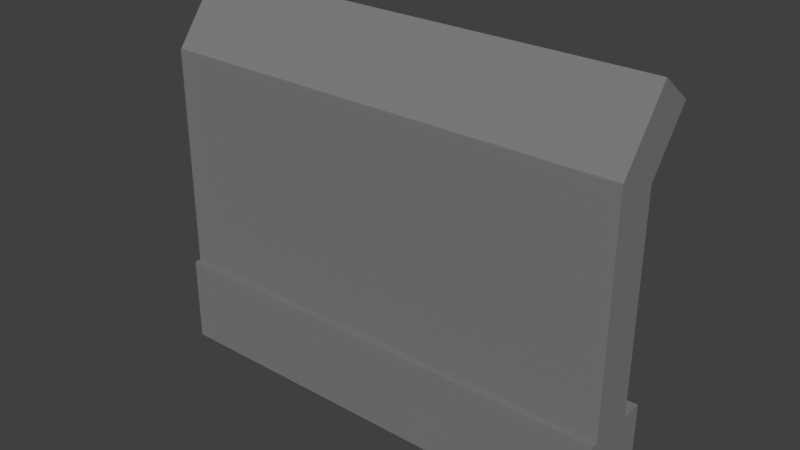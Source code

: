 # Source: blend.blend  (saved by Blender 2.79.0; exported with 4.5.12 LTS)
import bpy
from mathutils import Matrix  # noqa: F401  (used for matrix-valued properties, if any)

bpy.ops.wm.read_factory_settings(use_empty=True)
scene = bpy.context.scene
scene.name = 'Scene'

# ---- collections
col_collection_1 = bpy.data.collections.new('Collection 1'); scene.collection.children.link(col_collection_1)

# ---- materials (node trees are filled in below, after node groups)
mat_material = bpy.data.materials.new('Material')
mat_material.alpha_threshold = 0.0
mat_material.use_transparent_shadow = False
mat_material.diffuse_color = (0.2079, 0.2079, 0.2079, 1.0)
mat_material.roughness = 0.5
mat_material.line_color = (0.0, 0.0, 0.0, 1.0)

# ---- material node trees

# ---- world
world_world = bpy.data.worlds.new('World'); scene.world = world_world
world_world.color = (0.05088, 0.05088, 0.05088)
world_world.use_sun_shadow = False
world_world.sun_shadow_jitter_overblur = 0.0
world_world.cycles.sampling_method = 'MANUAL'

# ---- meshes
me_cube_002 = bpy.data.meshes.new('Cube.002')
me_cube_002.from_pydata([(1.0, 1.0, -1.0), (1.0, -1.0, -1.0), (-1.0, -1.0, -1.0), (-1.0, 1.0, -1.0), (1.0, 1.0, 1.0), (1.0, -1.0, 1.0), (-1.0, -1.0, 1.0), (-1.0, 1.0, 1.0)], [], [(0, 1, 2, 3), (4, 7, 6, 5), (0, 4, 5, 1), (1, 5, 6, 2), (2, 6, 7, 3), (4, 0, 3, 7)])
me_cube_002.materials.append(mat_material)
me_cube_002.use_remesh_preserve_volume = False
me_cube_002.use_remesh_preserve_attributes = False
me_cube_002.use_mirror_vertex_groups = False
me_cube_002.update()
me_cube_001 = bpy.data.meshes.new('Cube.001')
me_cube_001.from_pydata([(1.0, 1.0, -1.0), (1.0, -1.0, -1.0), (-1.0, -1.0, -1.0), (-1.0, 1.0, -1.0), (1.0, 1.0, 1.0), (1.0, -1.0, 1.0), (-1.0, -1.0, 1.0), (-1.0, 1.0, 1.0)], [], [(0, 1, 2, 3), (4, 7, 6, 5), (0, 4, 5, 1), (1, 5, 6, 2), (2, 6, 7, 3), (4, 0, 3, 7)])
me_cube_001.materials.append(mat_material)
me_cube_001.use_remesh_preserve_volume = False
me_cube_001.use_remesh_preserve_attributes = False
me_cube_001.use_mirror_vertex_groups = False
me_cube_001.update()
me_cube = bpy.data.meshes.new('Cube')
me_cube.from_pydata([(1.0, 1.0, -1.0), (1.0, -1.0, -1.0), (-1.0, -1.0, -1.0), (-1.0, 1.0, -1.0), (1.0, 1.0, 1.0), (1.0, -1.0, 1.0), (-1.0, -1.0, 1.0), (-1.0, 1.0, 1.0)], [], [(0, 1, 2, 3), (4, 7, 6, 5), (0, 4, 5, 1), (1, 5, 6, 2), (2, 6, 7, 3), (4, 0, 3, 7)])
me_cube.materials.append(mat_material)
me_cube.use_remesh_preserve_volume = False
me_cube.use_remesh_preserve_attributes = False
me_cube.use_mirror_vertex_groups = False
me_cube.update()

# ---- objects
ob_cube_002 = bpy.data.objects.new('Cube.002', me_cube_002)
ob_cube_001 = bpy.data.objects.new('Cube.001', me_cube_001)
ob_cube = bpy.data.objects.new('Cube', me_cube)

# ---- transforms, parenting, visibility, modifiers, constraints
ob_cube_002.location = (0.006219, 0.2062, 5.451)
ob_cube_002.rotation_euler = (-0.6466, -0.0, 0.0)
ob_cube_002.scale = (3.858, 0.3638, 0.6804)
ob_cube_002.lock_rotations_4d = False
ob_cube_002.empty_display_type = 'ARROWS'
ob_cube_002.lineart.crease_threshold = 0.0
ob_cube_001.location = (0.005522, -0.1271, 3.006)
ob_cube_001.scale = (3.858, 0.3638, 2.14)
ob_cube_001.lock_rotations_4d = False
ob_cube_001.empty_display_type = 'ARROWS'
ob_cube_001.lineart.crease_threshold = 0.0
ob_cube.location = (0.0, 0.0, 0.7158)
ob_cube.scale = (3.858, 0.5962, 0.7226)
ob_cube.lock_rotations_4d = False
ob_cube.empty_display_type = 'ARROWS'
ob_cube.lineart.crease_threshold = 0.0

# ---- collection membership
col_collection_1.objects.link(ob_cube_002)
col_collection_1.objects.link(ob_cube_001)
col_collection_1.objects.link(ob_cube)

# ---- scene / render settings (as saved in the file)
scene.frame_start = 1; scene.frame_end = 250; scene.frame_set(1)
scene.render.engine = 'BLENDER_EEVEE_NEXT'
scene.render.resolution_percentage = 50
scene.render.dither_intensity = 0.0
scene.cycles.use_denoising = False
scene.cycles.samples = 128
scene.cycles.sampling_pattern = 'TABULATED_SOBOL'
scene.cycles.use_adaptive_sampling = False
scene.cycles.use_light_tree = False
scene.cycles.blur_glossy = 0.0
scene.cycles.sample_clamp_indirect = 0.0
scene.view_settings.view_transform = 'Standard'
bpy.context.view_layer.update()

# ---- added for rendering (the .blend has no active camera and no usable light): camera, sun
cam_auto = bpy.data.cameras.new('AutoCamera')
cam_auto.lens = 50.0
cam_auto.sensor_width = 36.0
cam_auto.clip_end = 1000.0
ob_auto_camera = bpy.data.objects.new('AutoCamera', cam_auto)
scene.collection.objects.link(ob_auto_camera)
ob_auto_camera.location = (9.28195, -10.9795, 10.5263)
ob_auto_camera.rotation_euler = (1.09748, -7.21219e-08, 0.694738)
scene.camera = ob_auto_camera
light_auto_sun = bpy.data.lights.new('AutoSun', 'SUN')
light_auto_sun.energy = 3.0
light_auto_sun.angle = 0.0523599
ob_auto_sun = bpy.data.objects.new('AutoSun', light_auto_sun)
scene.collection.objects.link(ob_auto_sun)
ob_auto_sun.rotation_euler = (0.872665, 0.174533, 0.523599)
bpy.context.view_layer.update()
